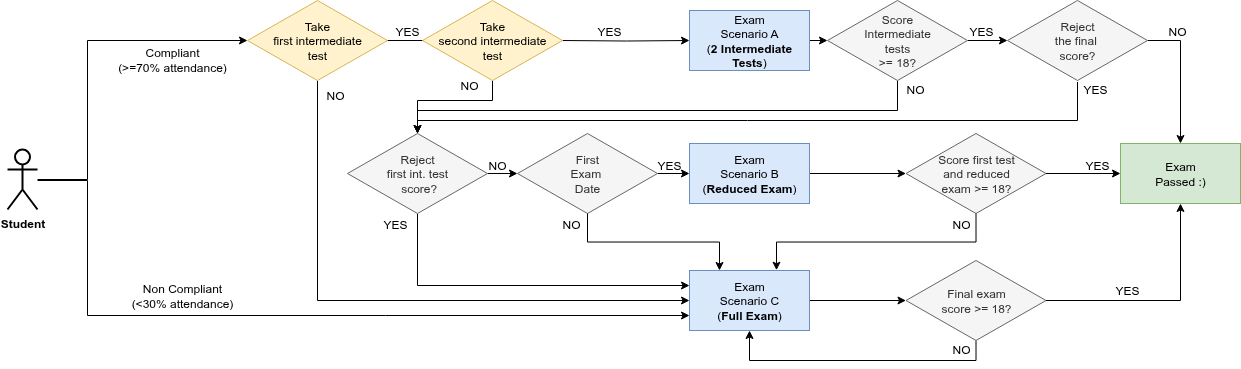

The diagram above was exported from draw.io. Its source (the exported page's mxGraphModel, read from the mxfile embedded in the PNG):
<mxGraphModel dx="592" dy="1459" grid="1" gridSize="10" guides="1" tooltips="1" connect="1" arrows="1" fold="1" page="1" pageScale="1" pageWidth="850" pageHeight="1100" math="0" shadow="0">
  <root>
    <mxCell id="0" />
    <mxCell id="1" parent="0" />
    <mxCell id="30FVD02GL1d-Tv6OJ3lD-4" style="edgeStyle=orthogonalEdgeStyle;rounded=0;orthogonalLoop=1;jettySize=auto;html=1;exitX=1;exitY=0.5;exitDx=0;exitDy=0;entryX=0;entryY=0.5;entryDx=0;entryDy=0;" parent="1" source="4xwc_8-XBMiGQfFecAuE-13" target="4xwc_8-XBMiGQfFecAuE-35" edge="1">
      <mxGeometry relative="1" as="geometry" />
    </mxCell>
    <mxCell id="4xwc_8-XBMiGQfFecAuE-13" value="Exam&lt;br&gt;Scenario A&lt;br&gt;(&lt;b&gt;2 Intermediate Tests&lt;/b&gt;)" style="rounded=0;whiteSpace=wrap;html=1;fillColor=#dae8fc;strokeColor=#6c8ebf;" parent="1" vertex="1">
      <mxGeometry x="902" y="-460" width="120" height="60" as="geometry" />
    </mxCell>
    <mxCell id="30FVD02GL1d-Tv6OJ3lD-30" style="edgeStyle=orthogonalEdgeStyle;rounded=0;orthogonalLoop=1;jettySize=auto;html=1;exitX=1;exitY=0.5;exitDx=0;exitDy=0;entryX=0;entryY=0.5;entryDx=0;entryDy=0;" parent="1" source="4xwc_8-XBMiGQfFecAuE-14" target="30FVD02GL1d-Tv6OJ3lD-29" edge="1">
      <mxGeometry relative="1" as="geometry" />
    </mxCell>
    <mxCell id="4xwc_8-XBMiGQfFecAuE-14" value="Exam&lt;br&gt;Scenario B &lt;br&gt;(&lt;b&gt;Reduced Exam&lt;/b&gt;)" style="rounded=0;whiteSpace=wrap;html=1;fillColor=#dae8fc;strokeColor=#6c8ebf;" parent="1" vertex="1">
      <mxGeometry x="902" y="-327" width="120" height="60" as="geometry" />
    </mxCell>
    <mxCell id="30FVD02GL1d-Tv6OJ3lD-2" style="edgeStyle=orthogonalEdgeStyle;rounded=0;orthogonalLoop=1;jettySize=auto;html=1;entryX=0;entryY=0.5;entryDx=0;entryDy=0;" parent="1" edge="1">
      <mxGeometry relative="1" as="geometry">
        <mxPoint x="580" y="-429.9655172413793" as="sourcePoint" />
        <mxPoint x="655" y="-430" as="targetPoint" />
      </mxGeometry>
    </mxCell>
    <mxCell id="30FVD02GL1d-Tv6OJ3lD-3" style="edgeStyle=orthogonalEdgeStyle;rounded=0;orthogonalLoop=1;jettySize=auto;html=1;exitX=1;exitY=0.5;exitDx=0;exitDy=0;entryX=0;entryY=0.5;entryDx=0;entryDy=0;" parent="1" target="4xwc_8-XBMiGQfFecAuE-13" edge="1">
      <mxGeometry relative="1" as="geometry">
        <mxPoint x="775" y="-430" as="sourcePoint" />
      </mxGeometry>
    </mxCell>
    <mxCell id="4xwc_8-XBMiGQfFecAuE-25" value="" style="edgeStyle=orthogonalEdgeStyle;rounded=0;orthogonalLoop=1;jettySize=auto;html=1;entryX=0;entryY=0.5;entryDx=0;entryDy=0;" parent="1" source="4xwc_8-XBMiGQfFecAuE-24" edge="1">
      <mxGeometry relative="1" as="geometry">
        <mxPoint x="460" y="-430" as="targetPoint" />
        <Array as="points">
          <mxPoint x="300" y="-291" />
          <mxPoint x="300" y="-430" />
        </Array>
      </mxGeometry>
    </mxCell>
    <mxCell id="30FVD02GL1d-Tv6OJ3lD-26" style="edgeStyle=orthogonalEdgeStyle;rounded=0;orthogonalLoop=1;jettySize=auto;html=1;entryX=0;entryY=0.75;entryDx=0;entryDy=0;" parent="1" source="4xwc_8-XBMiGQfFecAuE-24" target="30FVD02GL1d-Tv6OJ3lD-24" edge="1">
      <mxGeometry relative="1" as="geometry">
        <Array as="points">
          <mxPoint x="300" y="-290" />
          <mxPoint x="300" y="-155" />
        </Array>
      </mxGeometry>
    </mxCell>
    <mxCell id="4xwc_8-XBMiGQfFecAuE-24" value="&lt;b&gt;Student&lt;/b&gt;" style="shape=umlActor;verticalLabelPosition=bottom;verticalAlign=top;html=1;outlineConnect=0;strokeWidth=2;" parent="1" vertex="1">
      <mxGeometry x="220" y="-321" width="30" height="60" as="geometry" />
    </mxCell>
    <mxCell id="4xwc_8-XBMiGQfFecAuE-27" value="Compliant&lt;br&gt;(&amp;gt;=70% attendance)" style="text;strokeColor=none;align=center;fillColor=none;html=1;verticalAlign=middle;whiteSpace=wrap;rounded=0;" parent="1" vertex="1">
      <mxGeometry x="320" y="-426" width="130" height="30" as="geometry" />
    </mxCell>
    <mxCell id="4xwc_8-XBMiGQfFecAuE-28" value="Non Compliant&lt;br&gt;(&amp;lt;30% attendance)" style="text;strokeColor=none;align=center;fillColor=none;html=1;verticalAlign=middle;whiteSpace=wrap;rounded=0;" parent="1" vertex="1">
      <mxGeometry x="330" y="-190" width="130" height="30" as="geometry" />
    </mxCell>
    <mxCell id="30FVD02GL1d-Tv6OJ3lD-32" style="edgeStyle=orthogonalEdgeStyle;rounded=0;orthogonalLoop=1;jettySize=auto;html=1;exitX=1;exitY=0.5;exitDx=0;exitDy=0;entryX=0.5;entryY=0;entryDx=0;entryDy=0;" parent="1" source="4xwc_8-XBMiGQfFecAuE-30" target="4xwc_8-XBMiGQfFecAuE-54" edge="1">
      <mxGeometry relative="1" as="geometry" />
    </mxCell>
    <mxCell id="4xwc_8-XBMiGQfFecAuE-30" value="Reject&lt;br&gt;the final&amp;nbsp;&lt;div&gt;score?&lt;/div&gt;" style="rhombus;whiteSpace=wrap;html=1;fillColor=#f5f5f5;fontColor=#333333;strokeColor=#666666;" parent="1" vertex="1">
      <mxGeometry x="1220" y="-470" width="140" height="80" as="geometry" />
    </mxCell>
    <mxCell id="30FVD02GL1d-Tv6OJ3lD-8" style="edgeStyle=orthogonalEdgeStyle;rounded=0;orthogonalLoop=1;jettySize=auto;html=1;exitX=1;exitY=0.5;exitDx=0;exitDy=0;entryX=0;entryY=0.5;entryDx=0;entryDy=0;" parent="1" source="4xwc_8-XBMiGQfFecAuE-35" target="4xwc_8-XBMiGQfFecAuE-30" edge="1">
      <mxGeometry relative="1" as="geometry" />
    </mxCell>
    <mxCell id="30FVD02GL1d-Tv6OJ3lD-20" style="edgeStyle=orthogonalEdgeStyle;rounded=0;orthogonalLoop=1;jettySize=auto;html=1;exitX=0.5;exitY=1;exitDx=0;exitDy=0;entryX=0.5;entryY=0;entryDx=0;entryDy=0;" parent="1" source="4xwc_8-XBMiGQfFecAuE-35" target="4xwc_8-XBMiGQfFecAuE-43" edge="1">
      <mxGeometry relative="1" as="geometry">
        <Array as="points">
          <mxPoint x="1110" y="-360" />
          <mxPoint x="630" y="-360" />
        </Array>
      </mxGeometry>
    </mxCell>
    <mxCell id="4xwc_8-XBMiGQfFecAuE-35" value="Score&lt;br&gt;Intermediate&lt;br&gt;tests&lt;br&gt;&amp;gt;= 18?" style="rhombus;whiteSpace=wrap;html=1;fillColor=#f5f5f5;fontColor=#333333;strokeColor=#666666;" parent="1" vertex="1">
      <mxGeometry x="1040" y="-470" width="140" height="80" as="geometry" />
    </mxCell>
    <mxCell id="30FVD02GL1d-Tv6OJ3lD-27" style="edgeStyle=orthogonalEdgeStyle;rounded=0;orthogonalLoop=1;jettySize=auto;html=1;exitX=0.5;exitY=1;exitDx=0;exitDy=0;entryX=0;entryY=0.25;entryDx=0;entryDy=0;" parent="1" source="4xwc_8-XBMiGQfFecAuE-43" target="30FVD02GL1d-Tv6OJ3lD-24" edge="1">
      <mxGeometry relative="1" as="geometry" />
    </mxCell>
    <mxCell id="30FVD02GL1d-Tv6OJ3lD-57" style="edgeStyle=orthogonalEdgeStyle;rounded=0;orthogonalLoop=1;jettySize=auto;html=1;exitX=1;exitY=0.5;exitDx=0;exitDy=0;entryX=0;entryY=0.5;entryDx=0;entryDy=0;" parent="1" source="4xwc_8-XBMiGQfFecAuE-43" target="30FVD02GL1d-Tv6OJ3lD-51" edge="1">
      <mxGeometry relative="1" as="geometry" />
    </mxCell>
    <mxCell id="4xwc_8-XBMiGQfFecAuE-43" value="Reject&lt;br&gt;first int. test&lt;br&gt;&amp;nbsp;score?" style="rhombus;whiteSpace=wrap;html=1;fillColor=#f5f5f5;fontColor=#333333;strokeColor=#666666;" parent="1" vertex="1">
      <mxGeometry x="560" y="-337" width="140" height="80" as="geometry" />
    </mxCell>
    <mxCell id="4xwc_8-XBMiGQfFecAuE-54" value="Exam&lt;br&gt;Passed :)" style="rounded=0;whiteSpace=wrap;html=1;fillColor=#d5e8d4;strokeColor=#82b366;" parent="1" vertex="1">
      <mxGeometry x="1333" y="-327" width="120" height="60" as="geometry" />
    </mxCell>
    <mxCell id="4xwc_8-XBMiGQfFecAuE-64" value="YES" style="text;strokeColor=none;align=center;fillColor=none;html=1;verticalAlign=middle;whiteSpace=wrap;rounded=0;" parent="1" vertex="1">
      <mxGeometry x="802" y="-454" width="40" height="30" as="geometry" />
    </mxCell>
    <mxCell id="30FVD02GL1d-Tv6OJ3lD-25" style="edgeStyle=orthogonalEdgeStyle;rounded=0;orthogonalLoop=1;jettySize=auto;html=1;exitX=0.5;exitY=1;exitDx=0;exitDy=0;entryX=0;entryY=0.5;entryDx=0;entryDy=0;" parent="1" source="30FVD02GL1d-Tv6OJ3lD-12" target="30FVD02GL1d-Tv6OJ3lD-24" edge="1">
      <mxGeometry relative="1" as="geometry" />
    </mxCell>
    <mxCell id="30FVD02GL1d-Tv6OJ3lD-12" value="Take&lt;br&gt;first intermediate&lt;br&gt;test" style="rhombus;whiteSpace=wrap;html=1;fillColor=#fff2cc;strokeColor=#d6b656;" parent="1" vertex="1">
      <mxGeometry x="460" y="-470" width="140" height="80" as="geometry" />
    </mxCell>
    <mxCell id="30FVD02GL1d-Tv6OJ3lD-16" style="edgeStyle=orthogonalEdgeStyle;rounded=0;orthogonalLoop=1;jettySize=auto;html=1;exitX=0.5;exitY=1;exitDx=0;exitDy=0;entryX=0.5;entryY=0;entryDx=0;entryDy=0;" parent="1" source="30FVD02GL1d-Tv6OJ3lD-13" target="4xwc_8-XBMiGQfFecAuE-43" edge="1">
      <mxGeometry relative="1" as="geometry">
        <Array as="points">
          <mxPoint x="705" y="-370" />
          <mxPoint x="630" y="-370" />
        </Array>
      </mxGeometry>
    </mxCell>
    <mxCell id="30FVD02GL1d-Tv6OJ3lD-13" value="Take&lt;br&gt;second intermediate&lt;br&gt;test" style="rhombus;whiteSpace=wrap;html=1;fillColor=#fff2cc;strokeColor=#d6b656;" parent="1" vertex="1">
      <mxGeometry x="635" y="-470" width="140" height="80" as="geometry" />
    </mxCell>
    <mxCell id="30FVD02GL1d-Tv6OJ3lD-22" value="YES" style="text;strokeColor=none;align=center;fillColor=none;html=1;verticalAlign=middle;whiteSpace=wrap;rounded=0;" parent="1" vertex="1">
      <mxGeometry x="600" y="-454" width="40" height="30" as="geometry" />
    </mxCell>
    <mxCell id="30FVD02GL1d-Tv6OJ3lD-44" style="edgeStyle=orthogonalEdgeStyle;rounded=0;orthogonalLoop=1;jettySize=auto;html=1;exitX=1;exitY=0.5;exitDx=0;exitDy=0;" parent="1" source="30FVD02GL1d-Tv6OJ3lD-24" target="30FVD02GL1d-Tv6OJ3lD-43" edge="1">
      <mxGeometry relative="1" as="geometry" />
    </mxCell>
    <mxCell id="30FVD02GL1d-Tv6OJ3lD-24" value="Exam&lt;br&gt;Scenario C&lt;br&gt;(&lt;b&gt;Full Exam&lt;/b&gt;)" style="rounded=0;whiteSpace=wrap;html=1;fillColor=#dae8fc;strokeColor=#6c8ebf;" parent="1" vertex="1">
      <mxGeometry x="902" y="-200" width="120" height="60" as="geometry" />
    </mxCell>
    <mxCell id="30FVD02GL1d-Tv6OJ3lD-33" style="edgeStyle=orthogonalEdgeStyle;rounded=0;orthogonalLoop=1;jettySize=auto;html=1;exitX=1;exitY=0.5;exitDx=0;exitDy=0;entryX=0;entryY=0.5;entryDx=0;entryDy=0;" parent="1" source="30FVD02GL1d-Tv6OJ3lD-29" target="4xwc_8-XBMiGQfFecAuE-54" edge="1">
      <mxGeometry relative="1" as="geometry" />
    </mxCell>
    <mxCell id="30FVD02GL1d-Tv6OJ3lD-29" value="Score first test &lt;br&gt;and reduced&lt;br&gt;exam &amp;gt;= 18?" style="rhombus;whiteSpace=wrap;html=1;fillColor=#f5f5f5;fontColor=#333333;strokeColor=#666666;" parent="1" vertex="1">
      <mxGeometry x="1118.5" y="-337" width="140" height="80" as="geometry" />
    </mxCell>
    <mxCell id="30FVD02GL1d-Tv6OJ3lD-34" style="edgeStyle=orthogonalEdgeStyle;rounded=0;orthogonalLoop=1;jettySize=auto;html=1;exitX=0.5;exitY=1;exitDx=0;exitDy=0;entryX=0.725;entryY=-0.005;entryDx=0;entryDy=0;entryPerimeter=0;" parent="1" source="30FVD02GL1d-Tv6OJ3lD-29" target="30FVD02GL1d-Tv6OJ3lD-24" edge="1">
      <mxGeometry relative="1" as="geometry" />
    </mxCell>
    <mxCell id="30FVD02GL1d-Tv6OJ3lD-35" value="YES" style="text;strokeColor=none;align=center;fillColor=none;html=1;verticalAlign=middle;whiteSpace=wrap;rounded=0;" parent="1" vertex="1">
      <mxGeometry x="1173.5" y="-454" width="40" height="30" as="geometry" />
    </mxCell>
    <mxCell id="30FVD02GL1d-Tv6OJ3lD-36" value="NO" style="text;strokeColor=none;align=center;fillColor=none;html=1;verticalAlign=middle;whiteSpace=wrap;rounded=0;" parent="1" vertex="1">
      <mxGeometry x="1370" y="-454" width="40" height="30" as="geometry" />
    </mxCell>
    <mxCell id="30FVD02GL1d-Tv6OJ3lD-37" value="YES" style="text;strokeColor=none;align=center;fillColor=none;html=1;verticalAlign=middle;whiteSpace=wrap;rounded=0;" parent="1" vertex="1">
      <mxGeometry x="1290" y="-320" width="40" height="30" as="geometry" />
    </mxCell>
    <mxCell id="30FVD02GL1d-Tv6OJ3lD-38" value="NO" style="text;strokeColor=none;align=center;fillColor=none;html=1;verticalAlign=middle;whiteSpace=wrap;rounded=0;" parent="1" vertex="1">
      <mxGeometry x="530" y="-390" width="36" height="30" as="geometry" />
    </mxCell>
    <mxCell id="30FVD02GL1d-Tv6OJ3lD-39" value="NO" style="text;strokeColor=none;align=center;fillColor=none;html=1;verticalAlign=middle;whiteSpace=wrap;rounded=0;" parent="1" vertex="1">
      <mxGeometry x="664" y="-400" width="36" height="30" as="geometry" />
    </mxCell>
    <mxCell id="30FVD02GL1d-Tv6OJ3lD-40" value="NO" style="text;strokeColor=none;align=center;fillColor=none;html=1;verticalAlign=middle;whiteSpace=wrap;rounded=0;" parent="1" vertex="1">
      <mxGeometry x="1110" y="-396" width="36" height="30" as="geometry" />
    </mxCell>
    <mxCell id="30FVD02GL1d-Tv6OJ3lD-55" style="edgeStyle=orthogonalEdgeStyle;rounded=0;orthogonalLoop=1;jettySize=auto;html=1;exitX=0;exitY=0.25;exitDx=0;exitDy=0;entryX=0.5;entryY=0;entryDx=0;entryDy=0;" parent="1" source="30FVD02GL1d-Tv6OJ3lD-41" target="4xwc_8-XBMiGQfFecAuE-43" edge="1">
      <mxGeometry relative="1" as="geometry">
        <Array as="points">
          <mxPoint x="1290" y="-350" />
          <mxPoint x="630" y="-350" />
        </Array>
      </mxGeometry>
    </mxCell>
    <mxCell id="30FVD02GL1d-Tv6OJ3lD-41" value="YES" style="text;strokeColor=none;align=center;fillColor=none;html=1;verticalAlign=middle;whiteSpace=wrap;rounded=0;" parent="1" vertex="1">
      <mxGeometry x="1290" y="-396" width="36" height="30" as="geometry" />
    </mxCell>
    <mxCell id="30FVD02GL1d-Tv6OJ3lD-42" value="NO" style="text;strokeColor=none;align=center;fillColor=none;html=1;verticalAlign=middle;whiteSpace=wrap;rounded=0;" parent="1" vertex="1">
      <mxGeometry x="1156" y="-261" width="36" height="30" as="geometry" />
    </mxCell>
    <mxCell id="30FVD02GL1d-Tv6OJ3lD-45" style="edgeStyle=orthogonalEdgeStyle;rounded=0;orthogonalLoop=1;jettySize=auto;html=1;exitX=0.5;exitY=1;exitDx=0;exitDy=0;entryX=0.5;entryY=1;entryDx=0;entryDy=0;" parent="1" source="30FVD02GL1d-Tv6OJ3lD-43" target="30FVD02GL1d-Tv6OJ3lD-24" edge="1">
      <mxGeometry relative="1" as="geometry" />
    </mxCell>
    <mxCell id="30FVD02GL1d-Tv6OJ3lD-46" style="edgeStyle=orthogonalEdgeStyle;rounded=0;orthogonalLoop=1;jettySize=auto;html=1;exitX=1;exitY=0.5;exitDx=0;exitDy=0;entryX=0.5;entryY=1;entryDx=0;entryDy=0;" parent="1" source="30FVD02GL1d-Tv6OJ3lD-43" target="4xwc_8-XBMiGQfFecAuE-54" edge="1">
      <mxGeometry relative="1" as="geometry" />
    </mxCell>
    <mxCell id="30FVD02GL1d-Tv6OJ3lD-43" value="Final exam&lt;br&gt;score &amp;gt;= 18?" style="rhombus;whiteSpace=wrap;html=1;fillColor=#f5f5f5;fontColor=#333333;strokeColor=#666666;" parent="1" vertex="1">
      <mxGeometry x="1118.5" y="-210" width="140" height="80" as="geometry" />
    </mxCell>
    <mxCell id="30FVD02GL1d-Tv6OJ3lD-47" value="YES" style="text;strokeColor=none;align=center;fillColor=none;html=1;verticalAlign=middle;whiteSpace=wrap;rounded=0;" parent="1" vertex="1">
      <mxGeometry x="1320" y="-195" width="40" height="30" as="geometry" />
    </mxCell>
    <mxCell id="30FVD02GL1d-Tv6OJ3lD-48" value="NO" style="text;strokeColor=none;align=center;fillColor=none;html=1;verticalAlign=middle;whiteSpace=wrap;rounded=0;" parent="1" vertex="1">
      <mxGeometry x="1156" y="-136" width="36" height="30" as="geometry" />
    </mxCell>
    <mxCell id="30FVD02GL1d-Tv6OJ3lD-50" value="YES" style="text;strokeColor=none;align=center;fillColor=none;html=1;verticalAlign=middle;whiteSpace=wrap;rounded=0;" parent="1" vertex="1">
      <mxGeometry x="862" y="-320" width="40" height="30" as="geometry" />
    </mxCell>
    <mxCell id="30FVD02GL1d-Tv6OJ3lD-56" style="edgeStyle=orthogonalEdgeStyle;rounded=0;orthogonalLoop=1;jettySize=auto;html=1;exitX=1;exitY=0.5;exitDx=0;exitDy=0;entryX=0;entryY=0.5;entryDx=0;entryDy=0;" parent="1" source="30FVD02GL1d-Tv6OJ3lD-51" target="4xwc_8-XBMiGQfFecAuE-14" edge="1">
      <mxGeometry relative="1" as="geometry" />
    </mxCell>
    <mxCell id="30FVD02GL1d-Tv6OJ3lD-51" value="First&lt;br&gt;Exam&amp;nbsp;&lt;br&gt;Date" style="rhombus;whiteSpace=wrap;html=1;fillColor=#f5f5f5;fontColor=#333333;strokeColor=#666666;" parent="1" vertex="1">
      <mxGeometry x="730" y="-337" width="140" height="80" as="geometry" />
    </mxCell>
    <mxCell id="30FVD02GL1d-Tv6OJ3lD-58" style="edgeStyle=orthogonalEdgeStyle;rounded=0;orthogonalLoop=1;jettySize=auto;html=1;exitX=0.5;exitY=1;exitDx=0;exitDy=0;entryX=0.25;entryY=0;entryDx=0;entryDy=0;" parent="1" source="30FVD02GL1d-Tv6OJ3lD-51" target="30FVD02GL1d-Tv6OJ3lD-24" edge="1">
      <mxGeometry relative="1" as="geometry" />
    </mxCell>
    <mxCell id="30FVD02GL1d-Tv6OJ3lD-59" value="NO" style="text;strokeColor=none;align=center;fillColor=none;html=1;verticalAlign=middle;whiteSpace=wrap;rounded=0;" parent="1" vertex="1">
      <mxGeometry x="690" y="-320" width="40" height="30" as="geometry" />
    </mxCell>
    <mxCell id="30FVD02GL1d-Tv6OJ3lD-60" value="NO" style="text;strokeColor=none;align=center;fillColor=none;html=1;verticalAlign=middle;whiteSpace=wrap;rounded=0;" parent="1" vertex="1">
      <mxGeometry x="766" y="-261" width="36" height="30" as="geometry" />
    </mxCell>
    <mxCell id="30FVD02GL1d-Tv6OJ3lD-61" value="YES" style="text;strokeColor=none;align=center;fillColor=none;html=1;verticalAlign=middle;whiteSpace=wrap;rounded=0;" parent="1" vertex="1">
      <mxGeometry x="590" y="-261" width="36" height="30" as="geometry" />
    </mxCell>
  </root>
</mxGraphModel>